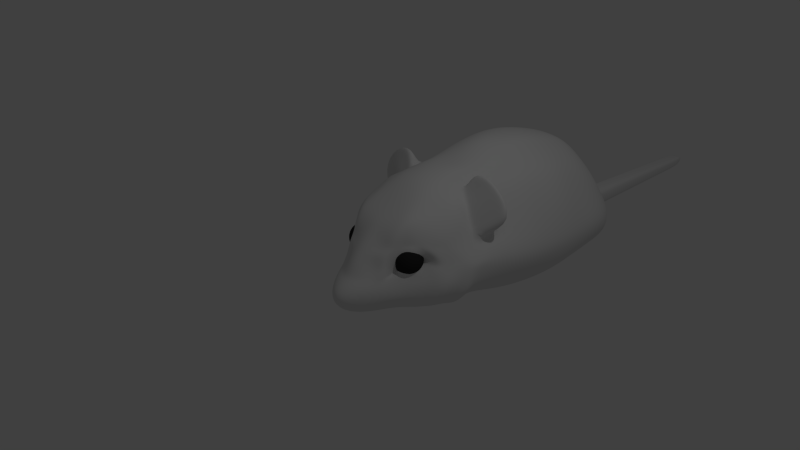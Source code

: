 # Source: mouse_animal.blend  (saved by Blender 2.74.0; exported with 4.5.12 LTS)
import bpy
from mathutils import Matrix  # noqa: F401  (used for matrix-valued properties, if any)

bpy.ops.wm.read_factory_settings(use_empty=True)
scene = bpy.context.scene
scene.name = 'Scene'

# ---- collections
col_collection_1 = bpy.data.collections.new('Collection 1'); scene.collection.children.link(col_collection_1)

# ---- materials (node trees are filled in below, after node groups)
mat_material = bpy.data.materials.new('Material')
mat_material.alpha_threshold = 0.0
mat_material.use_transparent_shadow = False
mat_material.diffuse_color = (0.0291, 0.0291, 0.0291, 1.0)
mat_material.roughness = 0.5
mat_material_001 = bpy.data.materials.new('Material.001')
mat_material_001.alpha_threshold = 0.0
mat_material_001.use_transparent_shadow = False
mat_material_001.roughness = 0.5
mat_material_001.specular_intensity = 0.2789

# ---- material node trees

# ---- world
world_world = bpy.data.worlds.new('World'); scene.world = world_world
world_world.color = (0.05088, 0.05088, 0.05088)
world_world.use_sun_shadow = False
world_world.sun_shadow_jitter_overblur = 0.0
world_world.cycles.sampling_method = 'MANUAL'
world_world.cycles.sample_map_resolution = 256

# ---- cameras
cam_camera = bpy.data.cameras.new('Camera')
cam_camera.clip_end = 100.0
cam_camera.lens = 35.0
cam_camera.sensor_width = 32.0
cam_camera.sensor_height = 18.0
cam_camera.ortho_scale = 7.314
cam_camera.dof.focus_distance = 0.0
cam_camera.dof.aperture_fstop = 128.0

# ---- lights
light_lamp = bpy.data.lights.new('Lamp', 'POINT')
light_lamp.transmission_factor = 0.0
light_lamp.cutoff_distance = 30.0
light_lamp.energy = 100.0
light_lamp.shadow_buffer_clip_start = 1.001
light_lamp.shadow_soft_size = 0.1
light_lamp.shadow_maximum_resolution = 0.006
light_lamp.use_absolute_resolution = True
light_lamp.cycles.use_multiple_importance_sampling = False

# ---- meshes
me_sphere = bpy.data.meshes.new('Sphere')
me_sphere.from_pydata([(1.377, -1.926e-07, 3.899), (1.243, -1.926e-07, 3.858), (1.119, -1.926e-07, 3.792), (1.01, -1.926e-07, 3.702), (0.921, -1.926e-07, 3.594), (0.8548, -1.926e-07, 3.47), (0.814, -1.926e-07, 3.336), (0.8002, -1.926e-07, 3.196), (0.814, -1.926e-07, 3.056), (0.8548, -1.926e-07, 2.921), (0.921, -1.926e-07, 2.797), (1.01, -1.926e-07, 2.689), (1.119, -1.926e-07, 2.6), (1.243, -1.926e-07, 2.533), (1.377, -1.926e-07, 2.493), (1.38, 0.02728, 3.899), (1.248, 0.05351, 3.858), (1.126, 0.07768, 3.792), (1.02, 0.09887, 3.702), (0.9325, 0.1163, 3.594), (0.8675, 0.1292, 3.47), (0.8275, 0.1371, 3.336), (0.814, 0.1398, 3.196), (0.8275, 0.1371, 3.056), (0.8675, 0.1292, 2.921), (0.9325, 0.1163, 2.797), (1.02, 0.09887, 2.689), (1.126, 0.07768, 2.6), (1.248, 0.05351, 2.533), (1.38, 0.02728, 2.493), (1.388, 0.05351, 3.899), (1.264, 0.105, 3.858), (1.149, 0.1524, 3.792), (1.049, 0.1939, 3.702), (0.9664, 0.2281, 3.594), (0.9052, 0.2534, 3.47), (0.8675, 0.269, 3.336), (0.8548, 0.2743, 3.196), (0.8675, 0.269, 3.056), (0.9052, 0.2534, 2.921), (0.9664, 0.2281, 2.797), (1.049, 0.1939, 2.689), (1.149, 0.1524, 2.6), (1.264, 0.105, 2.533), (1.388, 0.05351, 2.493), (1.401, 0.07768, 3.899), (1.289, 0.1524, 3.858), (1.186, 0.2212, 3.792), (1.096, 0.2816, 3.702), (1.021, 0.3311, 3.594), (0.9664, 0.3679, 3.47), (0.9325, 0.3905, 3.336), (0.921, 0.3982, 3.196), (0.9325, 0.3905, 3.056), (0.9664, 0.3679, 2.921), (1.021, 0.3311, 2.797), (1.096, 0.2816, 2.689), (1.186, 0.2212, 2.6), (1.289, 0.1524, 2.533), (1.401, 0.07768, 2.493), (1.418, 0.09887, 3.899), (1.323, 0.1939, 3.858), (1.235, 0.2816, 3.792), (1.159, 0.3584, 3.702), (1.096, 0.4214, 3.594), (1.049, 0.4682, 3.47), (1.02, 0.4971, 3.336), (1.01, 0.5068, 3.196), (1.02, 0.4971, 3.056), (1.049, 0.4682, 2.921), (1.096, 0.4214, 2.797), (1.159, 0.3584, 2.689), (1.235, 0.2816, 2.6), (1.323, 0.1939, 2.533), (1.418, 0.09887, 2.493), (1.439, 0.1163, 3.899), (1.365, 0.2281, 3.858), (1.296, 0.3311, 3.792), (1.235, 0.4214, 3.702), (1.186, 0.4955, 3.594), (1.149, 0.5506, 3.47), (1.126, 0.5845, 3.336), (1.119, 0.5959, 3.196), (1.126, 0.5845, 3.056), (1.149, 0.5506, 2.921), (1.186, 0.4955, 2.797), (1.235, 0.4214, 2.689), (1.296, 0.3311, 2.6), (1.365, 0.2281, 2.533), (1.439, 0.1163, 2.493), (1.463, 0.1292, 3.899), (1.412, 0.2534, 3.858), (1.365, 0.3679, 3.792), (1.323, 0.4682, 3.702), (1.289, 0.5506, 3.594), (1.264, 0.6118, 3.47), (1.248, 0.6495, 3.336), (1.243, 0.6622, 3.196), (1.248, 0.6495, 3.056), (1.264, 0.6118, 2.921), (1.289, 0.5506, 2.797), (1.323, 0.4682, 2.689), (1.365, 0.3679, 2.6), (1.412, 0.2534, 2.533), (1.463, 0.1292, 2.493), (1.49, 0.1371, 3.899), (1.463, 0.269, 3.858), (1.439, 0.3905, 3.792), (1.418, 0.4971, 3.702), (1.401, 0.5845, 3.594), (1.388, 0.6495, 3.47), (1.38, 0.6895, 3.336), (1.377, 0.703, 3.196), (1.38, 0.6895, 3.056), (1.388, 0.6495, 2.921), (1.401, 0.5845, 2.797), (1.418, 0.4971, 2.689), (1.439, 0.3905, 2.6), (1.463, 0.269, 2.533), (1.49, 0.1371, 2.493), (1.517, 0.1398, 3.899), (1.517, 0.2743, 3.858), (1.517, 0.3982, 3.792), (1.517, 0.5068, 3.702), (1.517, 0.5959, 3.594), (1.517, 0.6622, 3.47), (1.517, 0.703, 3.336), (1.517, 0.7167, 3.196), (1.517, 0.703, 3.056), (1.517, 0.6622, 2.921), (1.517, 0.5959, 2.797), (1.517, 0.5068, 2.689), (1.517, 0.3982, 2.6), (1.517, 0.2743, 2.533), (1.517, 0.1398, 2.493), (1.544, 0.1371, 3.899), (1.57, 0.269, 3.858), (1.595, 0.3905, 3.792), (1.616, 0.4971, 3.702), (1.633, 0.5845, 3.594), (1.646, 0.6495, 3.47), (1.654, 0.6895, 3.336), (1.657, 0.703, 3.196), (1.654, 0.6895, 3.056), (1.646, 0.6495, 2.921), (1.633, 0.5845, 2.797), (1.616, 0.4971, 2.689), (1.595, 0.3905, 2.6), (1.57, 0.269, 2.533), (1.544, 0.1371, 2.493), (1.57, 0.1292, 3.899), (1.622, 0.2534, 3.858), (1.669, 0.3679, 3.792), (1.711, 0.4682, 3.702), (1.745, 0.5506, 3.594), (1.77, 0.6118, 3.47), (1.786, 0.6495, 3.336), (1.791, 0.6622, 3.196), (1.786, 0.6495, 3.056), (1.77, 0.6118, 2.921), (1.745, 0.5506, 2.797), (1.711, 0.4682, 2.689), (1.669, 0.3679, 2.6), (1.622, 0.2534, 2.533), (1.57, 0.1292, 2.493), (1.595, 0.1163, 3.899), (1.669, 0.2281, 3.858), (1.738, 0.3311, 3.792), (1.799, 0.4214, 3.702), (1.848, 0.4955, 3.594), (1.885, 0.5506, 3.47), (1.908, 0.5845, 3.336), (1.915, 0.5959, 3.196), (1.908, 0.5845, 3.056), (1.885, 0.5506, 2.921), (1.848, 0.4955, 2.797), (1.799, 0.4214, 2.689), (1.738, 0.3311, 2.6), (1.669, 0.2281, 2.533), (1.595, 0.1163, 2.493), (1.616, 0.09887, 3.899), (1.711, 0.1939, 3.858), (1.799, 0.2816, 3.792), (1.875, 0.3584, 3.702), (1.938, 0.4214, 3.594), (1.985, 0.4682, 3.47), (2.014, 0.4971, 3.336), (2.024, 0.5068, 3.196), (2.014, 0.4971, 3.056), (1.985, 0.4682, 2.921), (1.938, 0.4214, 2.797), (1.875, 0.3584, 2.689), (1.799, 0.2816, 2.6), (1.711, 0.1939, 2.533), (1.616, 0.09887, 2.493), (1.633, 0.07768, 3.899), (1.745, 0.1524, 3.858), (1.848, 0.2212, 3.792), (1.938, 0.2816, 3.702), (2.012, 0.3311, 3.594), (2.068, 0.3679, 3.47), (2.101, 0.3905, 3.336), (2.113, 0.3982, 3.196), (2.101, 0.3905, 3.056), (2.068, 0.3679, 2.921), (2.012, 0.3311, 2.797), (1.938, 0.2816, 2.689), (1.848, 0.2212, 2.6), (1.745, 0.1524, 2.533), (1.633, 0.07768, 2.493), (1.646, 0.05351, 3.899), (1.77, 0.105, 3.858), (1.885, 0.1524, 3.792), (1.985, 0.1939, 3.702), (2.068, 0.2281, 3.594), (2.129, 0.2534, 3.47), (2.166, 0.269, 3.336), (2.179, 0.2743, 3.196), (2.166, 0.269, 3.056), (2.129, 0.2534, 2.921), (2.068, 0.2281, 2.797), (1.985, 0.1939, 2.689), (1.885, 0.1524, 2.6), (1.77, 0.105, 2.533), (1.646, 0.05351, 2.493), (1.654, 0.02728, 3.899), (1.786, 0.05351, 3.858), (1.908, 0.07768, 3.792), (2.014, 0.09887, 3.702), (2.101, 0.1163, 3.594), (2.166, 0.1292, 3.47), (2.206, 0.1371, 3.336), (2.22, 0.1398, 3.196), (2.206, 0.1371, 3.056), (2.166, 0.1292, 2.921), (2.101, 0.1163, 2.797), (2.014, 0.09887, 2.689), (1.908, 0.07768, 2.6), (1.786, 0.05351, 2.533), (1.654, 0.02728, 2.493), (1.657, -1.977e-07, 3.899), (1.791, -1.63e-07, 3.858), (1.915, -1.737e-07, 3.792), (2.024, -2.111e-07, 3.702), (2.113, -2.538e-07, 3.594), (2.179, -1.47e-07, 3.47), (2.22, -2.538e-07, 3.336), (2.234, -2.645e-07, 3.196), (2.22, -2.538e-07, 3.056), (2.179, -1.47e-07, 2.921), (2.113, -2.538e-07, 2.797), (2.024, -2.111e-07, 2.689), (1.915, -2.004e-07, 2.6), (1.791, -1.897e-07, 2.533), (1.657, -1.897e-07, 2.493), (1.654, -0.02728, 3.899), (1.786, -0.05351, 3.858), (1.908, -0.07769, 3.792), (2.014, -0.09887, 3.702), (2.101, -0.1163, 3.594), (2.166, -0.1292, 3.47), (2.206, -0.1371, 3.336), (2.22, -0.1398, 3.196), (2.206, -0.1371, 3.056), (2.166, -0.1292, 2.921), (2.101, -0.1163, 2.797), (2.014, -0.09887, 2.689), (1.908, -0.07769, 2.6), (1.786, -0.05351, 2.533), (1.654, -0.02728, 2.493), (1.646, -0.05351, 3.899), (1.77, -0.105, 3.858), (1.885, -0.1524, 3.792), (1.985, -0.1939, 3.702), (2.068, -0.2281, 3.594), (2.129, -0.2534, 3.47), (2.166, -0.269, 3.336), (2.179, -0.2743, 3.196), (2.166, -0.269, 3.056), (2.129, -0.2534, 2.921), (2.068, -0.2281, 2.797), (1.985, -0.1939, 2.689), (1.885, -0.1524, 2.6), (1.77, -0.105, 2.533), (1.646, -0.05351, 2.493), (1.633, -0.07769, 3.899), (1.745, -0.1524, 3.858), (1.848, -0.2212, 3.792), (1.938, -0.2816, 3.702), (2.012, -0.3311, 3.594), (2.068, -0.3679, 3.47), (2.101, -0.3905, 3.336), (2.113, -0.3982, 3.196), (2.101, -0.3905, 3.056), (2.068, -0.3679, 2.921), (2.012, -0.3311, 2.797), (1.938, -0.2816, 2.689), (1.848, -0.2212, 2.6), (1.745, -0.1524, 2.533), (1.633, -0.07769, 2.493), (1.616, -0.09887, 3.899), (1.711, -0.1939, 3.858), (1.799, -0.2816, 3.792), (1.875, -0.3584, 3.702), (1.938, -0.4214, 3.594), (1.985, -0.4682, 3.47), (2.014, -0.4971, 3.336), (2.024, -0.5068, 3.196), (2.014, -0.4971, 3.056), (1.985, -0.4682, 2.921), (1.938, -0.4214, 2.797), (1.875, -0.3584, 2.689), (1.799, -0.2816, 2.6), (1.711, -0.1939, 2.533), (1.616, -0.09887, 2.493), (1.595, -0.1163, 3.899), (1.669, -0.2281, 3.858), (1.738, -0.3311, 3.792), (1.799, -0.4214, 3.702), (1.848, -0.4955, 3.594), (1.885, -0.5506, 3.47), (1.908, -0.5845, 3.336), (1.915, -0.5959, 3.196), (1.908, -0.5845, 3.056), (1.885, -0.5506, 2.921), (1.848, -0.4955, 2.797), (1.799, -0.4214, 2.689), (1.738, -0.3311, 2.6), (1.669, -0.2281, 2.533), (1.595, -0.1163, 2.493), (1.517, -1.926e-07, 2.479), (1.57, -0.1292, 3.899), (1.622, -0.2534, 3.858), (1.669, -0.3679, 3.792), (1.711, -0.4682, 3.702), (1.745, -0.5506, 3.594), (1.77, -0.6118, 3.47), (1.786, -0.6495, 3.336), (1.791, -0.6622, 3.196), (1.786, -0.6495, 3.056), (1.77, -0.6118, 2.921), (1.745, -0.5506, 2.797), (1.711, -0.4682, 2.689), (1.669, -0.3679, 2.6), (1.622, -0.2534, 2.533), (1.57, -0.1292, 2.493), (1.544, -0.1371, 3.899), (1.57, -0.269, 3.858), (1.595, -0.3905, 3.792), (1.616, -0.4971, 3.702), (1.633, -0.5845, 3.594), (1.646, -0.6495, 3.47), (1.654, -0.6895, 3.336), (1.657, -0.703, 3.196), (1.654, -0.6895, 3.056), (1.646, -0.6495, 2.921), (1.633, -0.5845, 2.797), (1.616, -0.4971, 2.689), (1.595, -0.3905, 2.6), (1.57, -0.269, 2.533), (1.544, -0.1371, 2.493), (1.517, -0.1398, 3.899), (1.517, -0.2743, 3.858), (1.517, -0.3982, 3.792), (1.517, -0.5068, 3.702), (1.517, -0.5959, 3.594), (1.517, -0.6622, 3.47), (1.517, -0.703, 3.336), (1.517, -0.7167, 3.196), (1.517, -0.703, 3.056), (1.517, -0.6622, 2.921), (1.517, -0.5959, 2.797), (1.517, -0.5068, 2.689), (1.517, -0.3982, 2.6), (1.517, -0.2743, 2.533), (1.517, -0.1398, 2.493), (1.49, -0.1371, 3.899), (1.463, -0.269, 3.858), (1.439, -0.3905, 3.792), (1.418, -0.4971, 3.702), (1.401, -0.5845, 3.594), (1.388, -0.6495, 3.47), (1.38, -0.6895, 3.336), (1.377, -0.703, 3.196), (1.38, -0.6895, 3.056), (1.388, -0.6495, 2.921), (1.401, -0.5845, 2.797), (1.418, -0.4971, 2.689), (1.439, -0.3905, 2.6), (1.463, -0.269, 2.533), (1.49, -0.1371, 2.493), (1.463, -0.1292, 3.899), (1.412, -0.2534, 3.858), (1.365, -0.3679, 3.792), (1.323, -0.4682, 3.702), (1.289, -0.5506, 3.594), (1.264, -0.6118, 3.47), (1.248, -0.6495, 3.336), (1.243, -0.6622, 3.196), (1.248, -0.6495, 3.056), (1.264, -0.6118, 2.921), (1.289, -0.5506, 2.797), (1.323, -0.4682, 2.689), (1.365, -0.3679, 2.6), (1.412, -0.2534, 2.533), (1.463, -0.1292, 2.493), (1.439, -0.1163, 3.899), (1.365, -0.2281, 3.858), (1.296, -0.3311, 3.792), (1.235, -0.4214, 3.702), (1.186, -0.4955, 3.594), (1.149, -0.5506, 3.47), (1.126, -0.5845, 3.336), (1.119, -0.5959, 3.196), (1.126, -0.5845, 3.056), (1.149, -0.5506, 2.921), (1.186, -0.4955, 2.797), (1.235, -0.4214, 2.689), (1.296, -0.3311, 2.6), (1.365, -0.2281, 2.533), (1.439, -0.1163, 2.493), (1.418, -0.09887, 3.899), (1.323, -0.1939, 3.858), (1.235, -0.2816, 3.792), (1.159, -0.3584, 3.702), (1.096, -0.4214, 3.594), (1.049, -0.4682, 3.47), (1.02, -0.4971, 3.336), (1.01, -0.5068, 3.196), (1.02, -0.4971, 3.056), (1.049, -0.4682, 2.921), (1.096, -0.4214, 2.797), (1.159, -0.3584, 2.689), (1.235, -0.2816, 2.6), (1.323, -0.1939, 2.533), (1.418, -0.09887, 2.493), (1.401, -0.07769, 3.899), (1.289, -0.1524, 3.858), (1.186, -0.2212, 3.792), (1.096, -0.2816, 3.702), (1.021, -0.3311, 3.594), (0.9664, -0.3679, 3.47), (0.9325, -0.3905, 3.336), (0.921, -0.3982, 3.196), (0.9325, -0.3905, 3.056), (0.9664, -0.3679, 2.921), (1.021, -0.3311, 2.797), (1.096, -0.2816, 2.689), (1.186, -0.2212, 2.6), (1.289, -0.1524, 2.533), (1.401, -0.07769, 2.493), (1.517, -2.82e-07, 3.912), (1.388, -0.05351, 3.899), (1.264, -0.105, 3.858), (1.149, -0.1524, 3.792), (1.049, -0.1939, 3.702), (0.9664, -0.2281, 3.594), (0.9052, -0.2534, 3.47), (0.8675, -0.269, 3.336), (0.8548, -0.2743, 3.196), (0.8675, -0.269, 3.056), (0.9052, -0.2534, 2.921), (0.9664, -0.2281, 2.797), (1.049, -0.1939, 2.689), (1.149, -0.1524, 2.6), (1.264, -0.105, 2.533), (1.388, -0.05351, 2.493), (1.38, -0.02728, 3.899), (1.248, -0.05351, 3.858), (1.126, -0.07768, 3.792), (1.02, -0.09887, 3.702), (0.9325, -0.1163, 3.594), (0.8675, -0.1292, 3.47), (0.8275, -0.1371, 3.336), (0.814, -0.1398, 3.196), (0.8275, -0.1371, 3.056), (0.8675, -0.1292, 2.921), (0.9325, -0.1163, 2.797), (1.02, -0.09887, 2.689), (1.126, -0.07768, 2.6), (1.248, -0.05351, 2.533), (1.38, -0.02728, 2.493)], [], [(10, 9, 24, 25), (8, 7, 22, 23), (6, 5, 20, 21), (4, 3, 18, 19), (2, 1, 16, 17), (13, 12, 27, 28), (11, 10, 25, 26), (9, 8, 23, 24), (7, 6, 21, 22), (5, 4, 19, 20), (3, 2, 17, 18), (14, 13, 28, 29), (1, 0, 15, 16), (12, 11, 26, 27), (20, 19, 34, 35), (18, 17, 32, 33), (29, 28, 43, 44), (16, 15, 30, 31), (27, 26, 41, 42), (25, 24, 39, 40), (23, 22, 37, 38), (21, 20, 35, 36), (19, 18, 33, 34), (17, 16, 31, 32), (28, 27, 42, 43), (26, 25, 40, 41), (24, 23, 38, 39), (22, 21, 36, 37), (35, 34, 49, 50), (33, 32, 47, 48), (44, 43, 58, 59), (31, 30, 45, 46), (42, 41, 56, 57), (40, 39, 54, 55), (38, 37, 52, 53), (36, 35, 50, 51), (34, 33, 48, 49), (32, 31, 46, 47), (43, 42, 57, 58), (41, 40, 55, 56), (39, 38, 53, 54), (37, 36, 51, 52), (50, 49, 64, 65), (48, 47, 62, 63), (59, 58, 73, 74), (46, 45, 60, 61), (57, 56, 71, 72), (55, 54, 69, 70), (53, 52, 67, 68), (51, 50, 65, 66), (49, 48, 63, 64), (47, 46, 61, 62), (58, 57, 72, 73), (56, 55, 70, 71), (54, 53, 68, 69), (52, 51, 66, 67), (65, 64, 79, 80), (63, 62, 77, 78), (74, 73, 88, 89), (61, 60, 75, 76), (72, 71, 86, 87), (70, 69, 84, 85), (68, 67, 82, 83), (66, 65, 80, 81), (64, 63, 78, 79), (62, 61, 76, 77), (73, 72, 87, 88), (71, 70, 85, 86), (69, 68, 83, 84), (67, 66, 81, 82), (80, 79, 94, 95), (78, 77, 92, 93), (89, 88, 103, 104), (76, 75, 90, 91), (87, 86, 101, 102), (85, 84, 99, 100), (83, 82, 97, 98), (81, 80, 95, 96), (79, 78, 93, 94), (77, 76, 91, 92), (88, 87, 102, 103), (86, 85, 100, 101), (84, 83, 98, 99), (82, 81, 96, 97), (95, 94, 109, 110), (93, 92, 107, 108), (104, 103, 118, 119), (91, 90, 105, 106), (102, 101, 116, 117), (100, 99, 114, 115), (98, 97, 112, 113), (96, 95, 110, 111), (94, 93, 108, 109), (92, 91, 106, 107), (103, 102, 117, 118), (101, 100, 115, 116), (99, 98, 113, 114), (97, 96, 111, 112), (110, 109, 124, 125), (108, 107, 122, 123), (119, 118, 133, 134), (106, 105, 120, 121), (117, 116, 131, 132), (115, 114, 129, 130), (113, 112, 127, 128), (111, 110, 125, 126), (109, 108, 123, 124), (107, 106, 121, 122), (118, 117, 132, 133), (116, 115, 130, 131), (114, 113, 128, 129), (112, 111, 126, 127), (125, 124, 139, 140), (123, 122, 137, 138), (134, 133, 148, 149), (121, 120, 135, 136), (132, 131, 146, 147), (130, 129, 144, 145), (128, 127, 142, 143), (126, 125, 140, 141), (124, 123, 138, 139), (122, 121, 136, 137), (133, 132, 147, 148), (131, 130, 145, 146), (129, 128, 143, 144), (127, 126, 141, 142), (140, 139, 154, 155), (138, 137, 152, 153), (149, 148, 163, 164), (136, 135, 150, 151), (147, 146, 161, 162), (145, 144, 159, 160), (143, 142, 157, 158), (141, 140, 155, 156), (139, 138, 153, 154), (137, 136, 151, 152), (148, 147, 162, 163), (146, 145, 160, 161), (144, 143, 158, 159), (142, 141, 156, 157), (155, 154, 169, 170), (153, 152, 167, 168), (164, 163, 178, 179), (151, 150, 165, 166), (162, 161, 176, 177), (160, 159, 174, 175), (158, 157, 172, 173), (156, 155, 170, 171), (154, 153, 168, 169), (152, 151, 166, 167), (163, 162, 177, 178), (161, 160, 175, 176), (159, 158, 173, 174), (157, 156, 171, 172), (170, 169, 184, 185), (168, 167, 182, 183), (179, 178, 193, 194), (166, 165, 180, 181), (177, 176, 191, 192), (175, 174, 189, 190), (173, 172, 187, 188), (171, 170, 185, 186), (169, 168, 183, 184), (167, 166, 181, 182), (178, 177, 192, 193), (176, 175, 190, 191), (174, 173, 188, 189), (172, 171, 186, 187), (185, 184, 199, 200), (183, 182, 197, 198), (194, 193, 208, 209), (181, 180, 195, 196), (192, 191, 206, 207), (190, 189, 204, 205), (188, 187, 202, 203), (186, 185, 200, 201), (184, 183, 198, 199), (182, 181, 196, 197), (193, 192, 207, 208), (191, 190, 205, 206), (189, 188, 203, 204), (187, 186, 201, 202), (200, 199, 214, 215), (198, 197, 212, 213), (209, 208, 223, 224), (196, 195, 210, 211), (207, 206, 221, 222), (205, 204, 219, 220), (203, 202, 217, 218), (201, 200, 215, 216), (199, 198, 213, 214), (197, 196, 211, 212), (208, 207, 222, 223), (206, 205, 220, 221), (204, 203, 218, 219), (202, 201, 216, 217), (215, 214, 229, 230), (213, 212, 227, 228), (224, 223, 238, 239), (211, 210, 225, 226), (222, 221, 236, 237), (220, 219, 234, 235), (218, 217, 232, 233), (216, 215, 230, 231), (214, 213, 228, 229), (212, 211, 226, 227), (223, 222, 237, 238), (221, 220, 235, 236), (219, 218, 233, 234), (217, 216, 231, 232), (230, 229, 244, 245), (228, 227, 242, 243), (239, 238, 253, 254), (226, 225, 240, 241), (237, 236, 251, 252), (235, 234, 249, 250), (233, 232, 247, 248), (231, 230, 245, 246), (229, 228, 243, 244), (227, 226, 241, 242), (238, 237, 252, 253), (236, 235, 250, 251), (234, 233, 248, 249), (232, 231, 246, 247), (245, 244, 259, 260), (243, 242, 257, 258), (254, 253, 268, 269), (241, 240, 255, 256), (252, 251, 266, 267), (250, 249, 264, 265), (248, 247, 262, 263), (246, 245, 260, 261), (244, 243, 258, 259), (242, 241, 256, 257), (253, 252, 267, 268), (251, 250, 265, 266), (249, 248, 263, 264), (247, 246, 261, 262), (260, 259, 274, 275), (258, 257, 272, 273), (269, 268, 283, 284), (256, 255, 270, 271), (267, 266, 281, 282), (265, 264, 279, 280), (263, 262, 277, 278), (261, 260, 275, 276), (259, 258, 273, 274), (257, 256, 271, 272), (268, 267, 282, 283), (266, 265, 280, 281), (264, 263, 278, 279), (262, 261, 276, 277), (275, 274, 289, 290), (273, 272, 287, 288), (284, 283, 298, 299), (271, 270, 285, 286), (282, 281, 296, 297), (280, 279, 294, 295), (278, 277, 292, 293), (276, 275, 290, 291), (274, 273, 288, 289), (272, 271, 286, 287), (283, 282, 297, 298), (281, 280, 295, 296), (279, 278, 293, 294), (277, 276, 291, 292), (290, 289, 304, 305), (288, 287, 302, 303), (299, 298, 313, 314), (286, 285, 300, 301), (297, 296, 311, 312), (295, 294, 309, 310), (293, 292, 307, 308), (291, 290, 305, 306), (289, 288, 303, 304), (287, 286, 301, 302), (298, 297, 312, 313), (296, 295, 310, 311), (294, 293, 308, 309), (292, 291, 306, 307), (305, 304, 319, 320), (303, 302, 317, 318), (314, 313, 328, 329), (301, 300, 315, 316), (312, 311, 326, 327), (310, 309, 324, 325), (308, 307, 322, 323), (306, 305, 320, 321), (304, 303, 318, 319), (302, 301, 316, 317), (313, 312, 327, 328), (311, 310, 325, 326), (309, 308, 323, 324), (307, 306, 321, 322), (320, 319, 335, 336), (318, 317, 333, 334), (329, 328, 344, 345), (316, 315, 331, 332), (327, 326, 342, 343), (325, 324, 340, 341), (323, 322, 338, 339), (321, 320, 336, 337), (319, 318, 334, 335), (317, 316, 332, 333), (328, 327, 343, 344), (326, 325, 341, 342), (324, 323, 339, 340), (322, 321, 337, 338), (336, 335, 350, 351), (334, 333, 348, 349), (345, 344, 359, 360), (332, 331, 346, 347), (343, 342, 357, 358), (341, 340, 355, 356), (339, 338, 353, 354), (337, 336, 351, 352), (335, 334, 349, 350), (333, 332, 347, 348), (344, 343, 358, 359), (342, 341, 356, 357), (340, 339, 354, 355), (338, 337, 352, 353), (351, 350, 365, 366), (349, 348, 363, 364), (360, 359, 374, 375), (347, 346, 361, 362), (358, 357, 372, 373), (356, 355, 370, 371), (354, 353, 368, 369), (352, 351, 366, 367), (350, 349, 364, 365), (348, 347, 362, 363), (359, 358, 373, 374), (357, 356, 371, 372), (355, 354, 369, 370), (353, 352, 367, 368), (366, 365, 380, 381), (364, 363, 378, 379), (375, 374, 389, 390), (362, 361, 376, 377), (373, 372, 387, 388), (371, 370, 385, 386), (369, 368, 383, 384), (367, 366, 381, 382), (365, 364, 379, 380), (363, 362, 377, 378), (374, 373, 388, 389), (372, 371, 386, 387), (370, 369, 384, 385), (368, 367, 382, 383), (381, 380, 395, 396), (379, 378, 393, 394), (390, 389, 404, 405), (377, 376, 391, 392), (388, 387, 402, 403), (386, 385, 400, 401), (384, 383, 398, 399), (382, 381, 396, 397), (380, 379, 394, 395), (378, 377, 392, 393), (389, 388, 403, 404), (387, 386, 401, 402), (385, 384, 399, 400), (383, 382, 397, 398), (396, 395, 410, 411), (394, 393, 408, 409), (405, 404, 419, 420), (392, 391, 406, 407), (403, 402, 417, 418), (401, 400, 415, 416), (399, 398, 413, 414), (397, 396, 411, 412), (395, 394, 409, 410), (393, 392, 407, 408), (404, 403, 418, 419), (402, 401, 416, 417), (400, 399, 414, 415), (398, 397, 412, 413), (411, 410, 425, 426), (409, 408, 423, 424), (420, 419, 434, 435), (407, 406, 421, 422), (418, 417, 432, 433), (416, 415, 430, 431), (414, 413, 428, 429), (412, 411, 426, 427), (410, 409, 424, 425), (408, 407, 422, 423), (419, 418, 433, 434), (417, 416, 431, 432), (415, 414, 429, 430), (413, 412, 427, 428), (426, 425, 440, 441), (424, 423, 438, 439), (435, 434, 449, 450), (422, 421, 436, 437), (433, 432, 447, 448), (431, 430, 445, 446), (429, 428, 443, 444), (427, 426, 441, 442), (425, 424, 439, 440), (423, 422, 437, 438), (434, 433, 448, 449), (432, 431, 446, 447), (430, 429, 444, 445), (428, 427, 442, 443), (441, 440, 456, 457), (439, 438, 454, 455), (450, 449, 465, 466), (437, 436, 452, 453), (448, 447, 463, 464), (446, 445, 461, 462), (444, 443, 459, 460), (442, 441, 457, 458), (440, 439, 455, 456), (438, 437, 453, 454), (449, 448, 464, 465), (447, 446, 462, 463), (445, 444, 460, 461), (443, 442, 458, 459), (457, 456, 471, 472), (455, 454, 469, 470), (466, 465, 480, 481), (453, 452, 467, 468), (464, 463, 478, 479), (462, 461, 476, 477), (460, 459, 474, 475), (458, 457, 472, 473), (456, 455, 470, 471), (454, 453, 468, 469), (465, 464, 479, 480), (463, 462, 477, 478), (461, 460, 475, 476), (459, 458, 473, 474), (330, 14, 29), (0, 451, 15), (330, 29, 44), (15, 451, 30), (330, 44, 59), (30, 451, 45), (330, 59, 74), (45, 451, 60), (330, 74, 89), (60, 451, 75), (330, 89, 104), (75, 451, 90), (330, 104, 119), (90, 451, 105), (330, 119, 134), (105, 451, 120), (330, 134, 149), (120, 451, 135), (330, 149, 164), (135, 451, 150), (330, 164, 179), (150, 451, 165), (330, 179, 194), (165, 451, 180), (330, 194, 209), (180, 451, 195), (330, 209, 224), (195, 451, 210), (330, 224, 239), (210, 451, 225), (330, 239, 254), (225, 451, 240), (330, 254, 269), (240, 451, 255), (330, 269, 284), (255, 451, 270), (330, 284, 299), (270, 451, 285), (330, 299, 314), (285, 451, 300), (330, 314, 329), (300, 451, 315), (330, 329, 345), (315, 451, 331), (330, 345, 360), (331, 451, 346), (330, 360, 375), (346, 451, 361), (330, 375, 390), (361, 451, 376), (330, 390, 405), (376, 451, 391), (330, 405, 420), (391, 451, 406), (330, 420, 435), (406, 451, 421), (330, 435, 450), (421, 451, 436), (330, 450, 466), (436, 451, 452), (330, 466, 481), (452, 451, 467), (472, 471, 4, 5), (470, 469, 2, 3), (481, 480, 13, 14), (468, 467, 0, 1), (479, 478, 11, 12), (477, 476, 9, 10), (475, 474, 7, 8), (473, 472, 5, 6), (471, 470, 3, 4), (330, 481, 14), (469, 468, 1, 2), (480, 479, 12, 13), (467, 451, 0), (478, 477, 10, 11), (476, 475, 8, 9), (474, 473, 6, 7)])
me_sphere.polygons.foreach_set('use_smooth', [True] * 512)
me_sphere.materials.append(mat_material)
me_sphere.use_remesh_preserve_volume = False
me_sphere.use_remesh_preserve_attributes = False
me_sphere.use_mirror_vertex_groups = False
me_sphere.update()
me_plane = bpy.data.meshes.new('Plane')
me_plane.from_pydata([(2.123, 0.476, -0.8829), (1.377, -0.317, -0.143), (2.025, 0.6008, -0.6237), (1.454, 0.3134, -0.03147), (1.766, 0.6595, -0.3861), (1.557, 0.5155, -0.1814), (2.142, 0.3238, -1.027), (2.079, 0.1286, -1.19), (2.784, -0.3741, -1.441), (1.989, -0.1033, -1.291), (2.09, -0.2425, -1.083), (2.114, -0.3973, -0.8971), (1.954, -0.4956, -0.5303), (1.703, -0.4234, -0.2092), (1.545, -0.3483, -0.1374), (1.61, -2.787, -1.429), (1.372, -0.3962, -0.1699), (1.408, -0.01977, -0.03116), (2.814, -0.154, -1.708), (2.687, 0.2376, -1.589), (2.507, 0.5381, -1.356), (1.296, 0.7471, 0.1025), (1.551, 0.9364, -0.3214), (1.177, 0.4763, 0.4337), (1.978, 0.975, -0.7223), (1.303, -0.5179, 0.7316), (2.318, 0.7462, -1.138), (2.536, -0.5806, -1.177), (2.048, -0.7368, -0.6563), (1.676, -0.6513, -0.1374), (1.47, -0.5792, 0.1757), (1.998, -2.589, -1.43), (1.328, -0.6548, 0.6213), (1.207, -0.02082, 0.5644), (1.381, 0.6708, -0.02035), (1.471, 0.6015, -0.1112), (1.707, 0.7659, -0.3649), (1.624, 0.846, -0.3436), (2.015, -0.6621, -0.6114), (1.985, -0.5821, -0.5657), (1.681, -0.5001, -0.1885), (1.668, -0.5727, -0.1957), (2.545, -0.3271, -1.313), (2.248, -0.2804, -1.2), (2.202, -0.4519, -0.9903), (2.347, -0.5067, -1.083), (2.024, 0.7548, -0.6566), (2.002, 0.878, -0.6894), (1.314, -0.4516, 0.3423), (1.327, -0.3849, 0.001931), (1.331, -0.02209, 0.1268), (1.272, -0.02175, 0.3619), (2.244, 0.6524, -1.053), (2.182, 0.5682, -0.9685), (2.238, 0.3904, -1.142), (2.375, 0.4608, -1.247), (2.108, -2.644, -1.905), (1.736, -2.826, -1.902), (1.325, -0.4842, -0.04538), (1.316, -0.57, 0.3082), (1.36, 0.3621, 0.1033), (1.267, 0.4129, 0.261), (1.49, -0.4223, -0.1487), (1.471, -0.501, -0.04445), (2.254, 0.1647, -1.318), (2.512, 0.2011, -1.447), (2.609, -0.1371, -1.543), (2.304, -0.1202, -1.395), (0.0, 0.4763, 0.9846), (0.0, -0.5179, 1.697), (0.0, -0.02082, 1.387), (0.4275, -0.02082, 1.215), (0.8419, -0.02082, 0.7295), (0.7832, 0.4763, 0.67), (0.3914, 0.4763, 0.829), (0.5518, -0.5179, 1.441), (0.9856, -0.5179, 1.046), (3.093, 0.2409, -3.343), (3.001, 0.2787, -2.458), (3.201, -0.1827, -2.58), (3.432, -0.379, -3.309), (2.793, 0.9942, -3.244), (2.777, 0.6907, -2.161), (3.242, -0.4938, -2.424), (3.466, -0.6522, -3.138), (1.543, 2.751, -3.073), (1.823, 2.629, -3.145), (2.275, 2.358, -3.096), (1.339, 2.623, -2.109), (1.261, 2.16, -1.048), (1.543, 2.129, -1.364), (1.631, 2.514, -2.395), (1.997, 2.038, -1.714), (2.123, 2.237, -2.701), (0.0, 3.257, -3.023), (0.0, 2.915, -2.111), (0.0, 2.153, -0.9604), (0.4204, 2.151, -0.9754), (0.8407, 2.181, -1.022), (0.9324, 2.798, -2.11), (0.512, 2.893, -2.111), (1.148, 3.016, -3.091), (0.7072, 3.131, -2.985), (0.3963, 0.7703, 0.5978), (0.0, 0.7703, 0.7145), (0.7926, 0.7703, 0.3169), (1.271, 1.724, -0.3741), (1.282, 1.23, -0.005657), (1.52, 1.395, -0.3841), (1.52, 1.928, -0.7341), (1.941, 1.345, -0.7728), (1.955, 1.732, -1.106), (0.4043, 1.253, 0.1564), (0.4123, 1.719, -0.2379), (0.0, 1.253, 0.2626), (0.0, 1.715, -0.2133), (0.8087, 1.253, 0.09276), (0.8247, 1.722, -0.3014), (1.544, 2.757, -4.413), (1.627, 2.56, -4.072), (2.258, 1.951, -3.811), (1.213, 2.977, -4.454), (0.8572, 3.257, -4.443), (0.0, 3.351, -4.406), (2.822, 0.2787, -1.996), (2.614, 0.6385, -1.714), (2.984, -0.1532, -2.127), (3.048, -0.4693, -1.967), (2.365, 0.9859, -1.358), (0.0, -3.146, -1.427), (0.0, -3.174, -1.895), (2.473, -2.463, -1.907), (3.034, -1.763, -1.913), (3.233, -1.067, -1.916), (3.026, -1.064, -1.438), (2.886, -1.756, -1.436), (2.385, -2.392, -1.432), (1.256, -2.985, -1.428), (1.384, -3.007, -1.9), (2.556, 1.1, -1.753), (0.0, -2.821, 0.2352), (0.0, -2.469, 1.677), (0.0, -1.818, 2.466), (0.0, -1.168, 2.534), (3.085, 0.2534, -2.905), (3.351, -0.2728, -2.961), (2.831, 0.7864, -2.675), (3.382, -0.5635, -2.8), (2.663, 1.374, -2.332), (2.524, 2.017, -3.103), (1.449, -1.114, 0.7781), (1.335, -1.783, 0.7511), (0.8949, -2.451, 0.3798), (1.118, -1.132, 1.505), (0.5388, -1.15, 2.255), (1.019, -1.795, 1.462), (0.5071, -1.806, 2.187), (0.6919, -2.457, 0.9689), (0.4246, -2.463, 1.406), (0.0, -0.6769, 1.97), (0.5989, -0.6725, 1.637), (1.049, -0.6681, 1.166), (0.8958, -3.038, -1.428), (0.5506, -3.092, -1.428), (0.6719, -3.117, -1.898), (1.028, -3.062, -1.899), (2.107, -1.087, -0.4691), (2.097, -1.672, -0.4714), (1.952, -2.153, -0.6839), (0.6161, -2.734, -0.1413), (0.3104, -2.729, 0.1708), (0.9851, -2.67, -0.6775), (2.562, -1.075, -0.9582), (2.481, -1.716, -0.9658), (2.174, -2.239, -1.06), (1.831, -1.096, -0.1356), (1.606, -1.105, 0.318), (1.833, -1.709, -0.1351), (1.577, -1.746, 0.3112), (1.562, -2.252, -0.4305), (1.166, -2.351, -0.02159), (1.766, -2.383, -0.9349), (1.364, -2.526, -0.8099), (2.332, -2.817, -2.787), (1.951, -2.998, -2.768), (0.0, -3.344, -2.724), (2.706, -2.634, -2.807), (3.293, -1.921, -2.879), (3.431, -1.218, -3.002), (1.591, -3.179, -2.75), (0.8694, -3.288, -2.737), (1.23, -3.234, -2.743), (1.184, -3.173, -2.535), (1.12, -3.116, -2.269), (0.7622, -3.172, -2.266), (0.8241, -3.228, -2.53), (0.0, -3.23, -2.26), (0.0, -3.286, -2.52), (1.544, -3.118, -2.541), (1.478, -3.06, -2.272), (3.378, -1.149, -2.688), (3.286, -1.091, -2.34), (3.147, -1.783, -2.327), (3.23, -1.847, -2.637), (2.577, -2.503, -2.298), (2.651, -2.565, -2.584), (2.209, -2.689, -2.289), (2.28, -2.75, -2.569), (1.833, -2.874, -2.281), (1.902, -2.934, -2.555), (3.084, 0.1416, -3.865), (3.441, -0.4551, -3.766), (2.769, 0.4551, -3.71), (3.463, -0.7164, -3.585), (2.226, -2.757, -3.192), (1.859, -2.926, -3.171), (0.0, -3.247, -3.131), (2.586, -2.585, -3.215), (3.156, -1.905, -3.303), (3.383, -1.253, -3.434), (1.513, -3.096, -3.15), (0.8199, -3.195, -3.141), (1.166, -3.145, -3.145), (1.604, 2.718, -5.163), (1.834, 2.49, -4.985), (2.256, 1.619, -5.011), (1.325, 2.964, -5.225), (0.8682, 3.201, -5.238), (0.0, 3.186, -5.007), (3.176, 0.04315, -4.478), (3.399, -0.3887, -4.392), (2.885, 0.2724, -4.853), (3.459, -0.8008, -4.309), (2.257, -2.678, -3.903), (1.927, -2.823, -3.867), (0.0, -3.095, -3.798), (2.581, -2.529, -3.939), (3.1, -1.928, -4.078), (3.34, -1.32, -4.207), (1.616, -2.968, -3.83), (0.9943, -3.052, -3.809), (1.305, -3.009, -3.82), (1.419, 1.464, -13.61), (1.783, 1.239, -13.6), (2.284, 0.7711, -13.53), (1.042, 1.689, -13.67), (0.6132, 1.894, -13.67), (0.0, 1.967, -13.61), (3.101, -0.6323, -13.68), (3.319, -1.137, -13.74), (2.728, 0.09717, -13.59), (3.427, -1.58, -13.8), (2.557, -3.2, -14.45), (2.167, -3.323, -14.73), (0.0, -3.534, -15.16), (2.852, -3.105, -14.06), (3.189, -2.611, -14.03), (3.393, -2.067, -13.89), (1.744, -3.439, -14.97), (0.754, -3.531, -15.26), (1.289, -3.499, -15.15), (0.0, 0.8727, -14.73), (0.0, -0.1801, -15.36), (0.0, -1.464, -15.9), (0.5759, 0.7825, -14.75), (0.7413, -0.2623, -15.35), (0.966, -1.486, -15.86), (0.9777, -2.692, -16.05), (1.012, 0.6131, -14.71), (1.264, -0.3803, -15.25), (1.558, -1.543, -15.75), (1.567, -2.691, -15.87), (1.416, 0.4566, -14.56), (1.707, -0.4831, -15.05), (2.018, -1.586, -15.52), (2.018, -2.675, -15.59), (1.873, 0.2763, -14.34), (2.158, -0.5907, -14.75), (2.447, -1.611, -15.16), (2.434, -2.621, -15.24), (2.385, 0.06253, -14.07), (2.647, -0.7006, -14.35), (2.897, -1.635, -14.65), (2.828, -2.587, -14.8), (0.0, -0.8884, -15.67), (0.8792, -0.93, -15.63), (1.45, -1.013, -15.53), (1.908, -1.084, -15.32), (2.347, -1.146, -14.99), (2.81, -1.207, -14.52), (0.0, -2.04, -16.09), (1.0, -2.042, -16.04), (1.598, -2.073, -15.89), (2.06, -2.089, -15.61), (2.486, -2.077, -15.23), (2.915, -2.075, -14.74), (3.977, -1.363, -9.784), (3.833, -2.056, -9.784), (3.883, -0.7791, -9.784), (2.22, 2.569, -9.772), (2.808, 2.022, -9.784), (0.4047, -4.476, -9.784), (0.0, -4.538, -9.784), (0.9767, 3.535, -9.779), (1.35, 3.212, -9.778), (3.471, -2.93, -9.784), (2.674, -3.747, -9.784), (2.188, -3.95, -9.784), (1.696, -4.154, -9.784), (1.237, -4.357, -9.784), (3.412, 0.8166, -9.784), (3.732, -0.1541, -9.784), (1.752, 2.933, -9.775), (0.7883, -4.415, -9.784), (0.0, 3.665, -9.77), (3.956, -1.174, -6.448), (3.901, -0.6047, -6.494), (2.05, 2.668, -6.66), (0.4768, -4.052, -6.212), (0.8747, 3.58, -6.781), (2.372, -3.436, -6.27), (1.585, -3.78, -6.238), (1.703, 3.001, -6.7), (0.8433, -4.002, -6.217), (0.0, 3.97, -6.895), (3.717, -1.856, -6.396), (2.59, 2.329, -6.729), (0.0, -4.104, -6.208), (1.361, 3.281, -6.736), (3.164, -2.695, -6.334), (1.981, -3.608, -6.254), (1.212, -3.951, -6.222), (3.209, 1.021, -6.626), (3.667, 0.01183, -6.543), (3.636, -2.068, -12.64), (2.475, 1.319, -12.58), (0.0, -4.197, -13.11), (1.244, 2.412, -12.65), (3.29, -2.756, -12.71), (2.26, -3.619, -12.85), (1.339, -3.96, -12.98), (2.985, 0.4184, -12.59), (3.382, -0.392, -12.59), (3.74, -1.479, -12.61), (3.627, -0.9635, -12.6), (2.011, 1.811, -12.6), (0.3478, -4.143, -13.11), (0.7964, 2.664, -12.62), (2.721, -3.359, -12.77), (1.804, -3.802, -12.92), (1.617, 2.151, -12.64), (0.7716, -4.089, -13.11), (0.0, 2.768, -12.57), (3.775, -2.043, -8.09), (2.699, 2.175, -8.256), (0.0, -4.43, -7.996), (1.375, 3.374, -8.312), (3.317, -2.911, -8.059), (2.085, -3.885, -8.019), (1.225, -4.261, -8.003), (3.31, 0.9078, -8.205), (3.7, -0.1504, -8.163), (3.967, -1.352, -8.116), (3.892, -0.7847, -8.139), (2.169, 2.745, -8.28), (0.3375, -4.373, -7.998), (0.9805, 3.694, -8.33), (2.523, -3.696, -8.027), (1.64, -4.074, -8.011), (1.742, 3.104, -8.297), (0.8158, -4.318, -8.0), (0.0, 3.835, -8.338), (3.858, -1.438, -11.2), (3.755, -0.861, -11.19), (2.134, 2.22, -11.19), (0.3184, -4.311, -11.45), (0.9046, 3.139, -11.2), (2.698, -3.555, -11.28), (1.75, -3.98, -11.35), (1.703, 2.576, -11.2), (0.78, -4.254, -11.45), (0.0, 3.275, -11.15), (3.734, -2.11, -11.21), (2.642, 1.67, -11.18), (0.0, -4.369, -11.45), (1.31, 2.848, -11.21), (3.381, -2.831, -11.24), (2.224, -3.787, -11.32), (1.288, -4.161, -11.38), (3.198, 0.6175, -11.18), (3.557, -0.2675, -11.19), (2.209, 3.707, -4.514), (3.427, 3.28, -4.645), (4.61, 1.695, -4.67), (1.957, 3.31, -4.59), (3.067, 2.636, -4.927), (4.232, 1.315, -5.016), (2.005, 2.315, -4.061), (2.442, 1.893, -3.88), (2.797, 0.8545, -3.81), (2.409, 2.97, -4.368), (3.254, 2.815, -4.459), (3.844, 1.852, -4.456), (0.0, -3.352, -27.02), (0.3114, -3.332, -27.05), (0.0, -2.907, -27.14), (0.3965, -2.902, -27.13), (0.0, -2.684, -27.01), (0.405, -2.694, -26.99), (0.0, -3.286, -15.99), (0.3619, -3.282, -16.08), (0.0, -2.085, -16.85), (0.5973, -2.087, -16.81), (0.576, -2.707, -16.82), (0.0, -3.297, -17.83), (0.0, -3.308, -19.66), (0.0, -3.319, -21.5), (0.0, -3.33, -23.34), (0.0, -3.341, -25.18), (0.3535, -3.29, -17.91), (0.3451, -3.298, -19.74), (0.3366, -3.307, -21.56), (0.3282, -3.315, -23.39), (0.3198, -3.323, -25.22), (0.5653, -2.188, -18.51), (0.5332, -2.289, -20.2), (0.5012, -2.39, -21.9), (0.4691, -2.492, -23.6), (0.437, -2.593, -25.3), (0.5461, -2.739, -18.54), (0.5161, -2.772, -20.26), (0.4862, -2.804, -21.97), (0.4563, -2.837, -23.69), (0.4264, -2.869, -25.41), (0.0, -2.584, -25.32), (0.0, -2.484, -23.62), (0.0, -2.384, -21.93), (0.0, -2.285, -20.24), (0.0, -2.185, -18.55)], [], [(52, 55, 20, 26), (42, 45, 27, 8), (37, 47, 24, 22), (48, 51, 33, 25), (34, 37, 22, 21), (38, 41, 29, 28), (62, 58, 59, 63), (51, 61, 23, 33), (41, 63, 30, 29), (55, 65, 19, 20), (45, 38, 28, 27), (66, 42, 8, 18), (65, 66, 18, 19), (61, 34, 21, 23), (48, 25, 32, 59), (47, 52, 26, 24), (137, 15, 182, 171), (63, 59, 32, 30), (28, 166, 172, 27), (2, 0, 53, 46), (46, 53, 52, 47), (1, 49, 58, 16), (49, 48, 59, 58), (3, 5, 35, 60), (60, 35, 34, 61), (7, 9, 67, 64), (64, 67, 66, 65), (9, 10, 43, 67), (67, 43, 42, 66), (11, 12, 39, 44), (44, 39, 38, 45), (6, 7, 64, 54), (54, 64, 65, 55), (13, 14, 62, 40), (40, 62, 63, 41), (17, 3, 60, 50), (50, 60, 61, 51), (15, 31, 181, 182), (27, 172, 134, 8), (12, 13, 40, 39), (39, 40, 41, 38), (5, 4, 36, 35), (35, 36, 37, 34), (1, 17, 50, 49), (49, 50, 51, 48), (4, 2, 46, 36), (36, 46, 47, 37), (10, 11, 44, 43), (43, 44, 45, 42), (0, 6, 54, 53), (53, 54, 55, 52), (71, 74, 68, 70), (75, 71, 70, 69), (25, 33, 72, 76), (76, 72, 71, 75), (33, 23, 73, 72), (72, 73, 74, 71), (126, 127, 83, 79), (145, 147, 84, 80), (125, 124, 78, 82), (146, 144, 77, 81), (124, 126, 79, 78), (144, 145, 80, 77), (88, 91, 86, 85), (91, 93, 87, 86), (120, 119, 86, 87), (109, 111, 92, 90), (90, 92, 93, 91), (106, 109, 90, 89), (89, 90, 91, 88), (97, 100, 95, 96), (100, 102, 94, 95), (88, 85, 101, 99), (99, 101, 102, 100), (89, 88, 99, 98), (98, 99, 100, 97), (121, 101, 85, 118), (113, 97, 96, 115), (117, 98, 97, 113), (73, 105, 103, 74), (74, 103, 104, 68), (21, 105, 73, 23), (107, 116, 105, 21), (89, 98, 117, 106), (106, 117, 116, 107), (105, 116, 112, 103), (116, 117, 113, 112), (103, 112, 114, 104), (112, 113, 115, 114), (21, 22, 108, 107), (107, 108, 109, 106), (22, 24, 110, 108), (108, 110, 111, 109), (102, 122, 123, 94), (101, 121, 122, 102), (86, 119, 118, 85), (19, 18, 126, 124), (20, 19, 124, 125), (18, 8, 127, 126), (20, 125, 128, 26), (26, 128, 110, 24), (164, 163, 129, 130), (127, 8, 134, 133), (133, 134, 135, 132), (132, 135, 136, 131), (57, 15, 137, 138), (82, 139, 128, 125), (111, 110, 128, 139), (78, 79, 145, 144), (82, 78, 144, 146), (79, 83, 147, 145), (93, 149, 120, 87), (81, 149, 148, 146), (93, 92, 148, 149), (92, 111, 139, 148), (146, 148, 139, 82), (156, 154, 143, 142), (158, 156, 142, 141), (180, 178, 151, 152), (178, 176, 150, 151), (152, 151, 155, 157), (157, 155, 156, 158), (151, 150, 153, 155), (155, 153, 154, 156), (159, 143, 154, 160), (160, 154, 153, 161), (75, 160, 161, 76), (69, 159, 160, 75), (32, 25, 76, 161), (153, 150, 32, 161), (138, 137, 162, 165), (165, 162, 163, 164), (170, 163, 162, 169), (169, 162, 137, 171), (173, 172, 166, 167), (174, 173, 167, 168), (181, 174, 168, 179), (31, 136, 174, 181), (136, 135, 173, 174), (135, 134, 172, 173), (157, 169, 171, 152), (158, 170, 169, 157), (158, 141, 140, 170), (163, 170, 140, 129), (14, 16, 58, 62), (171, 182, 180, 152), (182, 181, 179, 180), (167, 166, 175, 177), (177, 175, 176, 178), (168, 167, 177, 179), (179, 177, 178, 180), (131, 136, 31, 56), (56, 31, 15, 57), (29, 175, 166, 28), (30, 176, 175, 29), (32, 150, 176, 30), (192, 195, 190, 191), (195, 197, 185, 190), (198, 192, 191, 189), (200, 203, 187, 188), (203, 205, 186, 187), (205, 207, 183, 186), (207, 209, 184, 183), (209, 198, 189, 184), (57, 138, 199, 208), (208, 199, 198, 209), (56, 57, 208, 206), (206, 208, 209, 207), (131, 56, 206, 204), (204, 206, 207, 205), (132, 131, 204, 202), (202, 204, 205, 203), (133, 132, 202, 201), (201, 202, 203, 200), (138, 165, 193, 199), (199, 193, 192, 198), (164, 130, 196, 194), (194, 196, 197, 195), (165, 164, 194, 193), (193, 194, 195, 192), (127, 133, 201, 83), (83, 201, 200, 147), (147, 200, 188, 84), (84, 188, 219, 213), (191, 190, 221, 222), (190, 185, 216, 221), (189, 191, 222, 220), (188, 187, 218, 219), (187, 186, 217, 218), (186, 183, 214, 217), (183, 184, 215, 214), (184, 189, 220, 215), (77, 80, 211, 210), (81, 77, 210, 212), (80, 84, 213, 211), (81, 212, 120, 149), (123, 122, 227, 228), (221, 216, 235, 240), (219, 218, 237, 238), (217, 214, 233, 236), (212, 231, 396, 393), (215, 220, 239, 234), (224, 119, 391, 394), (212, 210, 229, 231), (122, 121, 226, 227), (222, 221, 240, 241), (220, 222, 241, 239), (218, 217, 236, 237), (214, 215, 234, 233), (118, 119, 224, 223), (210, 211, 230, 229), (213, 219, 238, 232), (121, 118, 223, 226), (211, 213, 232, 230), (343, 334, 257, 251), (344, 343, 251, 249), (345, 335, 244, 243), (346, 336, 254, 259), (347, 337, 245, 246), (334, 338, 256, 257), (348, 339, 252, 255), (349, 340, 258, 253), (335, 341, 250, 244), (341, 342, 248, 250), (350, 345, 243, 242), (351, 346, 259, 260), (337, 350, 242, 245), (340, 351, 260, 258), (352, 347, 246, 247), (338, 348, 255, 256), (339, 349, 253, 252), (342, 344, 249, 248), (428, 433, 406, 408), (271, 260, 259, 267), (275, 258, 260, 271), (279, 253, 258, 275), (283, 252, 253, 279), (244, 280, 276, 243), (280, 281, 277, 276), (289, 282, 278, 288), (295, 283, 279, 294), (243, 276, 272, 242), (276, 277, 273, 272), (288, 278, 274, 287), (294, 279, 275, 293), (242, 272, 268, 245), (272, 273, 269, 268), (287, 274, 270, 286), (293, 275, 271, 292), (245, 268, 264, 246), (268, 269, 265, 264), (286, 270, 266, 285), (292, 271, 267, 291), (246, 264, 261, 247), (264, 265, 262, 261), (285, 266, 263, 284), (434, 428, 408, 407), (265, 285, 284, 262), (269, 286, 285, 265), (273, 287, 286, 269), (277, 288, 287, 273), (281, 289, 288, 277), (249, 289, 281, 248), (251, 282, 289, 249), (266, 291, 290, 263), (270, 292, 291, 266), (274, 293, 292, 270), (278, 294, 293, 274), (282, 295, 294, 278), (257, 295, 282, 251), (256, 283, 295, 257), (252, 283, 256, 255), (248, 281, 280, 250), (250, 280, 244), (361, 363, 298, 311), (358, 368, 308, 307), (357, 367, 306, 305), (371, 366, 303, 314), (359, 370, 313, 309), (356, 369, 312, 304), (370, 365, 301, 313), (369, 364, 299, 312), (360, 361, 311, 310), (354, 360, 310, 300), (368, 359, 309, 308), (367, 358, 307, 306), (353, 357, 305, 297), (366, 356, 304, 303), (365, 355, 302, 301), (364, 354, 300, 299), (363, 362, 296, 298), (362, 353, 297, 296), (232, 238, 325, 315), (230, 232, 315, 316), (224, 225, 326, 317), (240, 235, 327, 318), (227, 226, 328, 319), (238, 237, 329, 325), (236, 233, 330, 320), (234, 239, 331, 321), (225, 231, 332, 326), (231, 229, 333, 332), (223, 224, 317, 322), (241, 240, 318, 323), (226, 223, 322, 328), (239, 241, 323, 331), (228, 227, 319, 324), (237, 236, 320, 329), (233, 234, 321, 330), (229, 230, 316, 333), (390, 373, 344, 342), (387, 378, 349, 339), (386, 377, 348, 338), (381, 376, 347, 352), (388, 380, 351, 340), (385, 379, 350, 337), (380, 375, 346, 351), (379, 374, 345, 350), (389, 390, 342, 341), (383, 389, 341, 335), (378, 388, 340, 349), (377, 387, 339, 348), (382, 386, 338, 334), (376, 385, 337, 347), (375, 384, 336, 346), (374, 383, 335, 345), (373, 372, 343, 344), (372, 382, 334, 343), (315, 325, 353, 362), (316, 315, 362, 363), (317, 326, 354, 364), (318, 327, 355, 365), (319, 328, 356, 366), (325, 329, 357, 353), (320, 330, 358, 367), (321, 331, 359, 368), (326, 332, 360, 354), (332, 333, 361, 360), (322, 317, 364, 369), (323, 318, 365, 370), (328, 322, 369, 356), (331, 323, 370, 359), (324, 319, 366, 371), (329, 320, 367, 357), (330, 321, 368, 358), (333, 316, 363, 361), (296, 297, 382, 372), (298, 296, 372, 373), (299, 300, 383, 374), (301, 302, 384, 375), (303, 304, 385, 376), (297, 305, 386, 382), (306, 307, 387, 377), (308, 309, 388, 378), (300, 310, 389, 383), (310, 311, 390, 389), (312, 299, 374, 379), (313, 301, 375, 380), (304, 312, 379, 385), (309, 313, 380, 388), (314, 303, 376, 381), (305, 306, 377, 386), (307, 308, 378, 387), (311, 298, 373, 390), (392, 393, 396, 395), (391, 392, 395, 394), (231, 225, 395, 396), (225, 224, 394, 395), (391, 119, 397, 400), (212, 393, 402, 399), (398, 399, 402, 401), (397, 398, 401, 400), (393, 392, 401, 402), (392, 391, 400, 401), (120, 212, 399, 398), (119, 120, 398, 397), (406, 404, 403, 405), (408, 406, 405, 407), (433, 423, 404, 406), (423, 418, 403, 404), (259, 254, 409, 410), (267, 259, 410, 413), (290, 291, 412, 411), (291, 267, 413, 412), (410, 409, 414, 419), (419, 414, 415, 420), (420, 415, 416, 421), (421, 416, 417, 422), (422, 417, 418, 423), (413, 410, 419, 429), (429, 419, 420, 430), (430, 420, 421, 431), (431, 421, 422, 432), (432, 422, 423, 433), (411, 412, 424, 438), (438, 424, 425, 437), (437, 425, 426, 436), (436, 426, 427, 435), (435, 427, 428, 434), (412, 413, 429, 424), (424, 429, 430, 425), (425, 430, 431, 426), (426, 431, 432, 427), (427, 432, 433, 428)])
me_plane.polygons.foreach_set('use_smooth', [True] * 404)
me_plane.materials.append(mat_material_001)
me_plane.use_remesh_preserve_volume = False
me_plane.use_remesh_preserve_attributes = False
me_plane.use_mirror_vertex_groups = False
me_plane.update()

# ---- objects
ob_sphere = bpy.data.objects.new('Sphere', me_sphere)
ob_plane = bpy.data.objects.new('Plane', me_plane)
ob_lamp = bpy.data.objects.new('Lamp', light_lamp)
ob_camera = bpy.data.objects.new('Camera', cam_camera)

# ---- transforms, parenting, visibility, modifiers, constraints
ob_sphere.location = (-0.001056, 1.105, 0.01822)
ob_sphere.rotation_euler = (1.571, -0.0, 0.0)
ob_sphere.scale = (0.2801, 0.2801, 0.2801)
ob_sphere.lineart.crease_threshold = 0.0
_m = ob_sphere.modifiers.new('Mirror', 'MIRROR')
ob_plane.location = (0.0, 0.0, 0.0)
ob_plane.rotation_euler = (1.571, -0.0, 0.0)
ob_plane.scale = (0.2772, 0.2772, 0.2772)
ob_plane.lineart.crease_threshold = 0.0
_m = ob_plane.modifiers.new('Mirror', 'MIRROR')
_m.use_clip = True
_m = ob_plane.modifiers.new('Subsurf', 'SUBSURF')
_m.uv_smooth = 'PRESERVE_CORNERS'
_m.quality = 2
_m.show_only_control_edges = False
ob_lamp.location = (4.076, 1.005, 5.904)
ob_lamp.rotation_euler = (0.6503, 0.05522, 1.866)
ob_lamp.lock_rotations_4d = False
ob_lamp.empty_display_type = 'ARROWS'
ob_lamp.color = (0.0, 0.0, 0.0, 0.0)
ob_lamp.lineart.crease_threshold = 0.0
ob_camera.location = (7.481, -6.508, 5.344)
ob_camera.rotation_euler = (1.109, 0.01082, 0.8149)
ob_camera.lock_rotations_4d = False
ob_camera.empty_display_type = 'ARROWS'
ob_camera.color = (0.0, 0.0, 0.0, 0.0)
ob_camera.display_type = 'WIRE'
ob_camera.lineart.crease_threshold = 0.0

# ---- collection membership
col_collection_1.objects.link(ob_sphere)
col_collection_1.objects.link(ob_plane)
col_collection_1.objects.link(ob_lamp)
col_collection_1.objects.link(ob_camera)

# ---- scene / render settings (as saved in the file)
scene.camera = ob_camera
scene.frame_start = 1; scene.frame_end = 250; scene.frame_set(1)
scene.render.engine = 'BLENDER_EEVEE_NEXT'
scene.render.resolution_percentage = 50
scene.render.dither_intensity = 0.0
scene.cycles.use_denoising = False
scene.cycles.samples = 10
scene.cycles.sampling_pattern = 'TABULATED_SOBOL'
scene.cycles.light_sampling_threshold = 0.0
scene.cycles.use_adaptive_sampling = False
scene.cycles.use_light_tree = False
scene.cycles.blur_glossy = 0.0
scene.cycles.pixel_filter_type = 'GAUSSIAN'
scene.cycles.sample_clamp_indirect = 0.0
scene.view_settings.view_transform = 'Standard'
bpy.context.view_layer.update()
